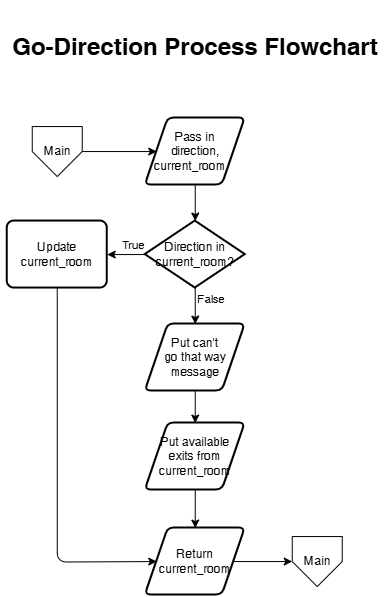

The diagram above was exported from draw.io. Its source (the exported page's mxGraphModel, read from the mxfile embedded in the PNG):
<mxGraphModel dx="829" dy="635" grid="1" gridSize="10" guides="1" tooltips="1" connect="1" arrows="1" fold="1" page="1" pageScale="1" pageWidth="850" pageHeight="1100" background="#FFFFFF" math="0" shadow="0">
  <root>
    <mxCell id="0" />
    <mxCell id="1" parent="0" />
    <mxCell id="2" parent="1" style="text;html=1;align=center;verticalAlign=middle;whiteSpace=wrap;rounded=0;fontSize=24;autosize=1;" value="&lt;h4&gt;Go-Direction Process Flowchart&lt;/h4&gt;" vertex="1">
      <mxGeometry height="50" width="390" x="230" y="23" as="geometry" />
    </mxCell>
    <mxCell id="3" edge="1" parent="1" source="7" style="edgeStyle=none;html=1;" target="14" value="">
      <mxGeometry relative="1" as="geometry">
        <mxPoint x="425" y="323" as="targetPoint" />
      </mxGeometry>
    </mxCell>
    <mxCell id="4" connectable="0" parent="3" style="edgeLabel;html=1;align=center;verticalAlign=middle;resizable=0;points=[];" value="False" vertex="1">
      <mxGeometry relative="1" x="0.2192" y="-3" as="geometry">
        <mxPoint x="19" y="-11" as="offset" />
      </mxGeometry>
    </mxCell>
    <mxCell id="5" edge="1" parent="1" source="7" style="edgeStyle=none;html=1;entryX=1;entryY=0.5;entryDx=0;entryDy=0;" target="18" value="">
      <mxGeometry relative="1" as="geometry">
        <mxPoint x="326.5" y="256.5" as="targetPoint" />
      </mxGeometry>
    </mxCell>
    <mxCell id="6" connectable="0" parent="5" style="edgeLabel;html=1;align=center;verticalAlign=middle;resizable=0;points=[];" value="True" vertex="1">
      <mxGeometry relative="1" x="-0.3566" as="geometry">
        <mxPoint y="-10" as="offset" />
      </mxGeometry>
    </mxCell>
    <mxCell id="7" parent="1" style="strokeWidth=2;shape=mxgraph.flowchart.decision;fontSize=12;aspect=fixed;whiteSpace=wrap;spacing=2;labelBackgroundColor=none;labelBorderColor=none;fontColor=default;html=1;container=0;" value="Direction in &lt;br&gt;current_room?" vertex="1">
      <mxGeometry height="67" width="100" x="374.9999999999999" y="223" as="geometry" />
    </mxCell>
    <mxCell id="8" edge="1" parent="1" source="9" style="edgeStyle=none;html=1;entryX=0;entryY=0.5;entryDx=0;entryDy=0;" target="12" value="">
      <mxGeometry relative="1" as="geometry">
        <mxPoint x="314" y="153" as="targetPoint" />
      </mxGeometry>
    </mxCell>
    <mxCell id="9" parent="1" style="verticalLabelPosition=middle;verticalAlign=middle;html=1;shape=offPageConnector;rounded=0;size=0.5;labelPosition=center;align=center;" value="Main" vertex="1">
      <mxGeometry height="50" width="50" x="262.0000000000001" y="128.5" as="geometry" />
    </mxCell>
    <mxCell id="10" parent="1" style="verticalLabelPosition=middle;verticalAlign=middle;html=1;shape=offPageConnector;rounded=0;size=0.5;labelPosition=center;align=center;" value="Main" vertex="1">
      <mxGeometry height="50" width="50" x="522.0000000000001" y="538.5" as="geometry" />
    </mxCell>
    <mxCell id="11" edge="1" parent="1" source="12" style="edgeStyle=none;html=1;" target="7" value="">
      <mxGeometry relative="1" as="geometry" />
    </mxCell>
    <mxCell id="12" parent="1" style="shape=parallelogram;strokeWidth=2;perimeter=parallelogramPerimeter;rounded=1;arcSize=12;size=0.23;fontSize=12;whiteSpace=wrap;spacing=2;labelBackgroundColor=none;labelBorderColor=none;fontColor=default;html=1;aspect=fixed;container=0;" value="Pass in &lt;br&gt;direction,&lt;br&gt;current_room&amp;nbsp; &amp;nbsp;" vertex="1">
      <mxGeometry height="67" width="100" x="374.9999999999999" y="120" as="geometry" />
    </mxCell>
    <mxCell id="13" edge="1" parent="1" source="14" style="edgeStyle=none;html=1;" target="20" value="">
      <mxGeometry relative="1" as="geometry" />
    </mxCell>
    <mxCell id="14" parent="1" style="shape=parallelogram;strokeWidth=2;perimeter=parallelogramPerimeter;rounded=1;arcSize=12;size=0.23;fontSize=12;whiteSpace=wrap;spacing=2;labelBackgroundColor=none;labelBorderColor=none;fontColor=default;html=1;aspect=fixed;container=0;" value="Put can't &lt;br&gt;go that way&lt;br&gt;message" vertex="1">
      <mxGeometry height="67" width="100" x="374.9999999999999" y="326" as="geometry" />
    </mxCell>
    <mxCell id="15" parent="1" style="shape=parallelogram;strokeWidth=2;perimeter=parallelogramPerimeter;rounded=1;arcSize=12;size=0.23;fontSize=12;whiteSpace=wrap;spacing=2;labelBackgroundColor=none;labelBorderColor=none;fontColor=default;html=1;aspect=fixed;container=0;" value="Return&lt;br&gt;current_room" vertex="1">
      <mxGeometry height="67" width="100" x="374.9999999999999" y="530" as="geometry" />
    </mxCell>
    <mxCell id="16" edge="1" parent="1" source="15" style="edgeStyle=none;html=1;exitX=1;exitY=0.5;exitDx=0;exitDy=0;entryX=0;entryY=0.5;entryDx=0;entryDy=0;" target="10">
      <mxGeometry relative="1" as="geometry">
        <mxPoint x="504.0000000000002" y="563.5" as="targetPoint" />
      </mxGeometry>
    </mxCell>
    <mxCell id="17" edge="1" parent="1" source="18" style="edgeStyle=none;html=1;entryX=0;entryY=0.5;entryDx=0;entryDy=0;" target="15">
      <mxGeometry relative="1" as="geometry">
        <Array as="points">
          <mxPoint x="287" y="564" />
        </Array>
      </mxGeometry>
    </mxCell>
    <mxCell id="18" parent="1" style="rounded=1;absoluteArcSize=1;arcSize=14;strokeWidth=2;fontSize=12;whiteSpace=wrap;spacing=2;labelBackgroundColor=none;labelBorderColor=none;fontColor=default;html=1;aspect=fixed;container=0;" value="Update current_room" vertex="1">
      <mxGeometry height="67" width="100" x="237" y="223" as="geometry" />
    </mxCell>
    <mxCell id="19" edge="1" parent="1" source="20" style="edgeStyle=none;html=1;" target="15" value="">
      <mxGeometry relative="1" as="geometry" />
    </mxCell>
    <mxCell id="20" parent="1" style="shape=parallelogram;strokeWidth=2;perimeter=parallelogramPerimeter;rounded=1;arcSize=12;size=0.23;fontSize=12;whiteSpace=wrap;spacing=2;labelBackgroundColor=none;labelBorderColor=none;fontColor=default;html=1;aspect=fixed;container=0;" value="Put available &lt;br&gt;exits from current_room" vertex="1">
      <mxGeometry height="67" width="100" x="374.9999999999999" y="425" as="geometry" />
    </mxCell>
  </root>
</mxGraphModel>